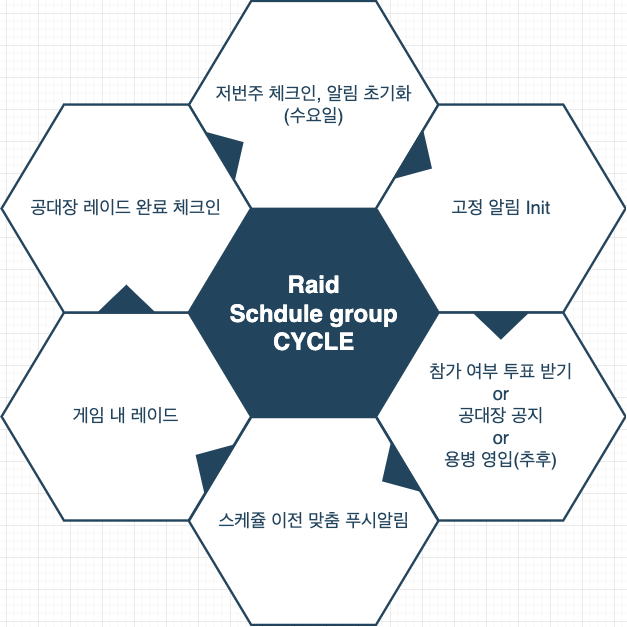

The diagram above was exported from draw.io. Its source (the exported page's mxGraphModel, read from the mxfile embedded in the PNG):
<mxGraphModel dx="2852" dy="-943" grid="1" gridSize="10" guides="1" tooltips="1" connect="1" arrows="1" fold="1" page="1" pageScale="1" pageWidth="1169" pageHeight="827" background="none" math="0" shadow="0">
  <root>
    <mxCell id="0" />
    <mxCell id="1" parent="0" />
    <mxCell id="644" value="&lt;font style=&quot;font-size: 30px&quot; color=&quot;#ffffff&quot;&gt;&lt;b&gt;&lt;span&gt;Raid&lt;br&gt;Schdule group&lt;/span&gt;&lt;br&gt;&lt;span&gt;CYCLE&lt;/span&gt;&lt;/b&gt;&lt;/font&gt;" style="shape=hexagon;perimeter=hexagonPerimeter2;whiteSpace=wrap;html=1;shadow=0;labelBackgroundColor=none;strokeColor=#23445D;fillColor=#23445D;gradientColor=none;fontFamily=Helvetica;fontSize=23;fontColor=#23445d;align=center;strokeWidth=3;" parent="1" vertex="1">
      <mxGeometry x="428.57894736842115" y="2764.7982456140344" width="311.84210526315786" height="259.86842105263156" as="geometry" />
    </mxCell>
    <mxCell id="645" value="" style="triangle;whiteSpace=wrap;html=1;shadow=0;labelBackgroundColor=none;strokeColor=none;fillColor=#FFFFFF;fontFamily=Helvetica;fontSize=17;fontColor=#23445d;align=center;rotation=90;gradientColor=none;flipV=1;flipH=1;opacity=20;" parent="1" vertex="1">
      <mxGeometry x="309.5" y="2782.6666666666665" width="72" height="152" as="geometry" />
    </mxCell>
    <mxCell id="646" value="저번주 체크인, 알림 초기화&lt;br&gt;(수요일)" style="shape=hexagon;perimeter=hexagonPerimeter2;whiteSpace=wrap;html=1;shadow=0;labelBackgroundColor=none;strokeColor=#23445D;fillColor=#ffffff;gradientColor=none;fontFamily=Helvetica;fontSize=23;fontColor=#23445D;align=center;strokeWidth=3;" parent="1" vertex="1">
      <mxGeometry x="428.57894736842115" y="2504.6666666666665" width="311.84210526315786" height="259.86842105263156" as="geometry" />
    </mxCell>
    <mxCell id="647" value="고정 알림 Init" style="shape=hexagon;perimeter=hexagonPerimeter2;whiteSpace=wrap;html=1;shadow=0;labelBackgroundColor=none;strokeColor=#23445D;fillColor=#FFFFFF;gradientColor=none;fontFamily=Helvetica;fontSize=23;fontColor=#23445d;align=center;strokeWidth=3;" parent="1" vertex="1">
      <mxGeometry x="662.6578947368422" y="2634.1995614035086" width="311.84210526315786" height="259.86842105263156" as="geometry" />
    </mxCell>
    <mxCell id="648" value="참가 여부 투표 받기&lt;br&gt;or&lt;br&gt;공대장 공지&lt;br&gt;or&lt;br&gt;용병 영입(추후)" style="shape=hexagon;perimeter=hexagonPerimeter2;whiteSpace=wrap;html=1;shadow=0;labelBackgroundColor=none;strokeColor=#23445D;fillColor=#FFFFFF;gradientColor=none;fontFamily=Helvetica;fontSize=23;fontColor=#23445d;align=center;strokeWidth=3;" parent="1" vertex="1">
      <mxGeometry x="662.6578947368422" y="2894.2653508771928" width="311.84210526315786" height="259.86842105263156" as="geometry" />
    </mxCell>
    <mxCell id="649" value="스케쥴 이전 맞춤 푸시알림" style="shape=hexagon;perimeter=hexagonPerimeter2;whiteSpace=wrap;html=1;shadow=0;labelBackgroundColor=none;strokeColor=#23445D;fillColor=#FFFFFF;gradientColor=none;fontFamily=Helvetica;fontSize=23;fontColor=#23445d;align=center;strokeWidth=3;" parent="1" vertex="1">
      <mxGeometry x="428.57894736842115" y="3024.7982456140344" width="311.84210526315786" height="259.86842105263156" as="geometry" />
    </mxCell>
    <mxCell id="650" value="게임 내 레이드" style="shape=hexagon;perimeter=hexagonPerimeter2;whiteSpace=wrap;html=1;shadow=0;labelBackgroundColor=none;strokeColor=#23445D;fillColor=#FFFFFF;gradientColor=none;fontFamily=Helvetica;fontSize=23;fontColor=#23445d;align=center;strokeWidth=3;" parent="1" vertex="1">
      <mxGeometry x="194.5" y="2894.2653508771928" width="311.84210526315786" height="259.86842105263156" as="geometry" />
    </mxCell>
    <mxCell id="651" value="공대장 레이드 완료 체크인" style="shape=hexagon;perimeter=hexagonPerimeter2;whiteSpace=wrap;html=1;shadow=0;labelBackgroundColor=none;strokeColor=#23445D;fillColor=#ffffff;gradientColor=none;fontFamily=Helvetica;fontSize=23;fontColor=#23445D;align=center;strokeWidth=3;" parent="1" vertex="1">
      <mxGeometry x="194.5000000000001" y="2634.1995614035086" width="311.84210526315786" height="259.86842105263156" as="geometry" />
    </mxCell>
    <mxCell id="652" value="" style="triangle;whiteSpace=wrap;html=1;shadow=0;labelBackgroundColor=none;strokeColor=none;fillColor=#23445D;fontFamily=Helvetica;fontSize=17;fontColor=#23445d;align=center;rotation=31;gradientColor=none;strokeWidth=3;" parent="1" vertex="1">
      <mxGeometry x="700" y="2668.6666666666665" width="35" height="73" as="geometry" />
    </mxCell>
    <mxCell id="653" value="" style="triangle;whiteSpace=wrap;html=1;shadow=0;labelBackgroundColor=none;strokeColor=none;fillColor=#23445D;fontFamily=Helvetica;fontSize=17;fontColor=#23445d;align=center;rotation=31;gradientColor=none;flipH=1;strokeWidth=3;" parent="1" vertex="1">
      <mxGeometry x="434.5" y="3044.666666666666" width="35" height="73" as="geometry" />
    </mxCell>
    <mxCell id="654" value="" style="triangle;whiteSpace=wrap;html=1;shadow=0;labelBackgroundColor=none;strokeColor=none;fillColor=#23445D;fontFamily=Helvetica;fontSize=17;fontColor=#23445d;align=center;rotation=329;gradientColor=none;strokeWidth=3;" parent="1" vertex="1">
      <mxGeometry x="464.5" y="2653.6666666666665" width="35" height="73" as="geometry" />
    </mxCell>
    <mxCell id="655" value="" style="triangle;whiteSpace=wrap;html=1;shadow=0;labelBackgroundColor=none;strokeColor=none;fillColor=#23445D;fontFamily=Helvetica;fontSize=17;fontColor=#23445d;align=center;rotation=329;gradientColor=none;flipH=1;strokeWidth=3;" parent="1" vertex="1">
      <mxGeometry x="667.5" y="3059.666666666666" width="35" height="73" as="geometry" />
    </mxCell>
    <mxCell id="656" value="" style="triangle;whiteSpace=wrap;html=1;shadow=0;labelBackgroundColor=none;strokeColor=none;fillColor=#23445D;fontFamily=Helvetica;fontSize=17;fontColor=#23445d;align=center;rotation=90;gradientColor=none;strokeWidth=3;" parent="1" vertex="1">
      <mxGeometry x="801.078947368421" y="2874.1666666666665" width="35" height="73" as="geometry" />
    </mxCell>
    <mxCell id="657" value="" style="triangle;whiteSpace=wrap;html=1;shadow=0;labelBackgroundColor=none;strokeColor=none;fillColor=#23445D;fontFamily=Helvetica;fontSize=17;fontColor=#23445d;align=center;rotation=90;gradientColor=none;flipH=1;strokeWidth=3;" parent="1" vertex="1">
      <mxGeometry x="332.92105263157896" y="2840.1666666666665" width="35" height="73" as="geometry" />
    </mxCell>
  </root>
</mxGraphModel>